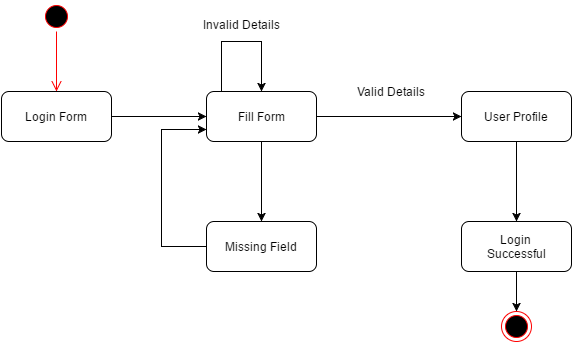

The diagram above was exported from draw.io. Its source (the exported page's mxGraphModel, read from the mxfile embedded in the PNG):
<mxGraphModel dx="1672" dy="784" grid="1" gridSize="10" guides="1" tooltips="1" connect="1" arrows="1" fold="1" page="0" pageScale="1" pageWidth="1169" pageHeight="826" background="#ffffff" math="0" shadow="0">
  <root>
    <mxCell id="0" style=";html=1;" />
    <mxCell id="1" style=";html=1;" parent="0" />
    <mxCell id="41" value="" style="ellipse;html=1;shape=startState;fillColor=#000000;strokeColor=#ff0000;rounded=0;fontSize=12;fontColor=#000000;align=center;" parent="1" vertex="1">
      <mxGeometry x="-440" y="-400" width="30" height="30" as="geometry" />
    </mxCell>
    <mxCell id="42" value="" style="edgeStyle=orthogonalEdgeStyle;html=1;verticalAlign=bottom;endArrow=open;endSize=8;strokeColor=#ff0000;fontSize=12;fontColor=#000000;" parent="1" source="41" edge="1">
      <mxGeometry relative="1" as="geometry">
        <mxPoint x="-425" y="-310" as="targetPoint" />
      </mxGeometry>
    </mxCell>
    <mxCell id="47" value="" style="edgeStyle=none;rounded=0;html=1;jettySize=auto;orthogonalLoop=1;fontSize=12;fontColor=#000000;" parent="1" source="43" target="46" edge="1">
      <mxGeometry relative="1" as="geometry" />
    </mxCell>
    <mxCell id="43" value="Login Form" style="html=1;rounded=1;strokeWidth=1;fillColor=#FFFFFF;gradientColor=none;fontSize=12;fontColor=#000000;align=center;" parent="1" vertex="1">
      <mxGeometry x="-480" y="-310" width="110" height="50" as="geometry" />
    </mxCell>
    <mxCell id="55" value="" style="edgeStyle=none;rounded=0;html=1;jettySize=auto;orthogonalLoop=1;fontSize=12;fontColor=#000000;" parent="1" source="46" target="54" edge="1">
      <mxGeometry relative="1" as="geometry" />
    </mxCell>
    <mxCell id="57" value="" style="edgeStyle=none;rounded=0;html=1;jettySize=auto;orthogonalLoop=1;fontSize=12;fontColor=#000000;" parent="1" source="46" target="56" edge="1">
      <mxGeometry relative="1" as="geometry" />
    </mxCell>
    <mxCell id="46" value="Fill Form" style="html=1;rounded=1;strokeWidth=1;fillColor=#FFFFFF;gradientColor=none;fontSize=12;fontColor=#000000;align=center;" parent="1" vertex="1">
      <mxGeometry x="-275" y="-310" width="110" height="50" as="geometry" />
    </mxCell>
    <mxCell id="64" value="" style="edgeStyle=none;rounded=0;html=1;jettySize=auto;orthogonalLoop=1;fontSize=12;fontColor=#000000;" parent="1" source="56" target="63" edge="1">
      <mxGeometry relative="1" as="geometry" />
    </mxCell>
    <mxCell id="56" value="User Profile" style="html=1;rounded=1;strokeWidth=1;fillColor=#FFFFFF;gradientColor=none;fontSize=12;fontColor=#000000;align=center;" parent="1" vertex="1">
      <mxGeometry x="-20" y="-310" width="110" height="50" as="geometry" />
    </mxCell>
    <mxCell id="66" style="edgeStyle=none;rounded=0;html=1;exitX=0.5;exitY=1;jettySize=auto;orthogonalLoop=1;fontSize=12;fontColor=#000000;" parent="1" source="63" target="65" edge="1">
      <mxGeometry relative="1" as="geometry" />
    </mxCell>
    <mxCell id="63" value="Login&amp;nbsp;&lt;div&gt;Successful&lt;/div&gt;" style="html=1;rounded=1;strokeWidth=1;fillColor=#FFFFFF;gradientColor=none;fontSize=12;fontColor=#000000;align=center;" parent="1" vertex="1">
      <mxGeometry x="-20" y="-180" width="110" height="50" as="geometry" />
    </mxCell>
    <mxCell id="59" value="" style="edgeStyle=none;rounded=0;html=1;jettySize=auto;orthogonalLoop=1;fontSize=12;fontColor=#000000;entryX=0;entryY=0.75;" parent="1" source="54" target="46" edge="1">
      <mxGeometry relative="1" as="geometry">
        <mxPoint x="-220" y="-50" as="targetPoint" />
        <Array as="points">
          <mxPoint x="-320" y="-155" />
          <mxPoint x="-320" y="-220" />
          <mxPoint x="-320" y="-272" />
        </Array>
      </mxGeometry>
    </mxCell>
    <mxCell id="54" value="Missing Field" style="html=1;rounded=1;strokeWidth=1;fillColor=#FFFFFF;gradientColor=none;fontSize=12;fontColor=#000000;align=center;" parent="1" vertex="1">
      <mxGeometry x="-275" y="-180" width="110" height="50" as="geometry" />
    </mxCell>
    <mxCell id="60" style="edgeStyle=none;rounded=0;html=1;entryX=0.5;entryY=0;jettySize=auto;orthogonalLoop=1;fontSize=12;fontColor=#000000;" parent="1" target="46" edge="1">
      <mxGeometry relative="1" as="geometry">
        <mxPoint x="-260" y="-310" as="sourcePoint" />
        <Array as="points">
          <mxPoint x="-260" y="-360" />
          <mxPoint x="-220" y="-360" />
        </Array>
      </mxGeometry>
    </mxCell>
    <mxCell id="61" value="&lt;span style=&quot;font-weight: normal&quot;&gt;Invalid Details&lt;/span&gt;" style="text;html=1;align=center;fontStyle=1;verticalAlign=middle;spacingLeft=3;spacingRight=3;strokeColor=none;rotatable=0;points=[[0,0.5],[1,0.5]];portConstraint=eastwest;rounded=0;fillColor=#FFFFFF;gradientColor=none;fontSize=12;fontColor=#000000;" parent="1" vertex="1">
      <mxGeometry x="-280" y="-390" width="80" height="26" as="geometry" />
    </mxCell>
    <mxCell id="62" value="&lt;span style=&quot;font-weight: normal&quot;&gt;Valid Details&lt;/span&gt;" style="text;html=1;align=center;fontStyle=1;verticalAlign=middle;spacingLeft=3;spacingRight=3;strokeColor=none;rotatable=0;points=[[0,0.5],[1,0.5]];portConstraint=eastwest;rounded=0;fillColor=#FFFFFF;gradientColor=none;fontSize=12;fontColor=#000000;" parent="1" vertex="1">
      <mxGeometry x="-130" y="-323" width="80" height="26" as="geometry" />
    </mxCell>
    <mxCell id="65" value="" style="ellipse;html=1;shape=endState;fillColor=#000000;strokeColor=#ff0000;rounded=0;fontSize=12;fontColor=#000000;align=center;" parent="1" vertex="1">
      <mxGeometry x="20" y="-90" width="30" height="30" as="geometry" />
    </mxCell>
  </root>
</mxGraphModel>